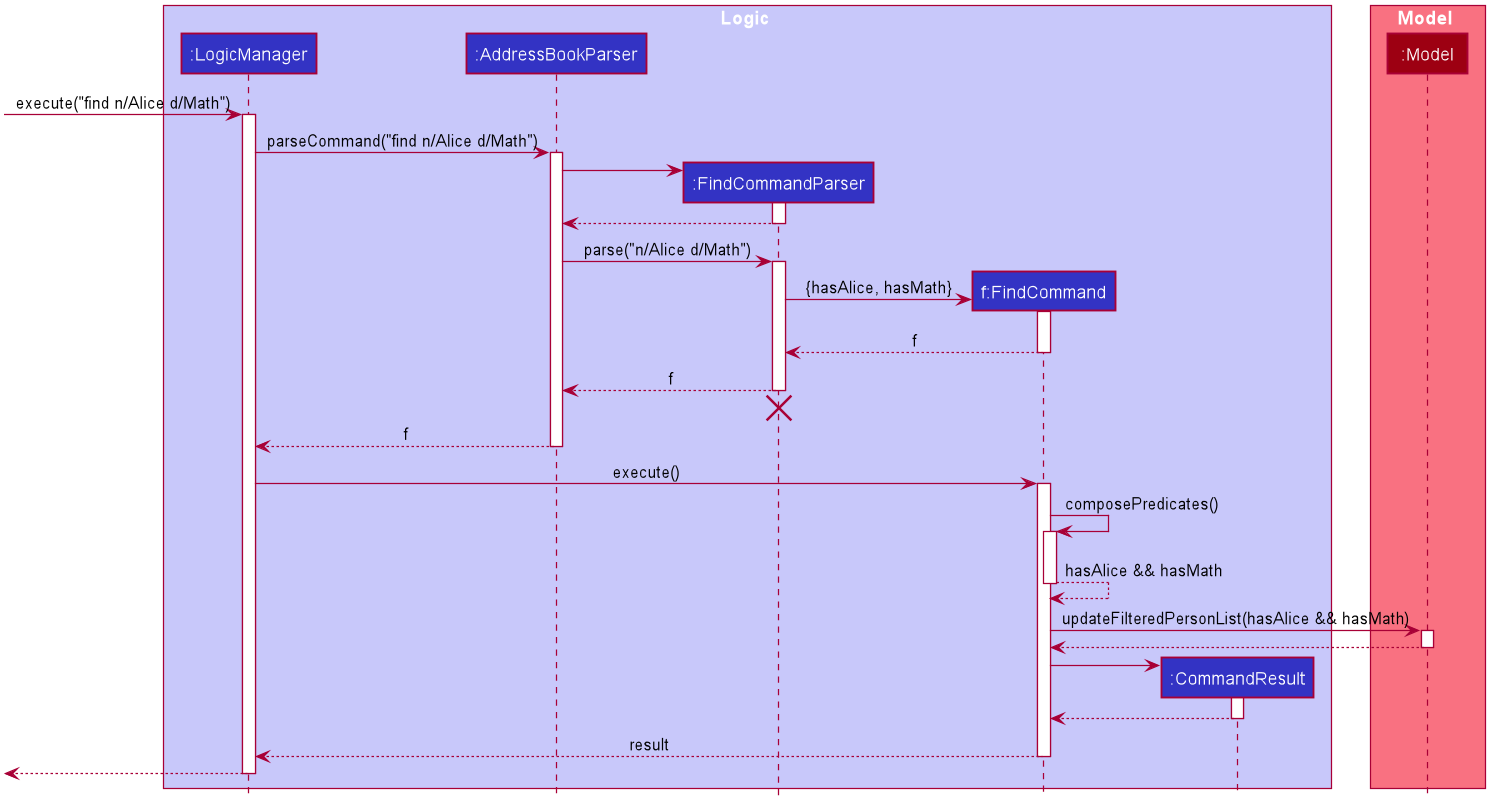

The diagram above was rendered by PlantUML. Its source (embedded in the PNG):
@startuml








skinparam BackgroundColor #FFFFFFF

skinparam Shadowing false

skinparam Class {
    FontColor #FFFFFF
    BorderThickness 1
    BorderColor #FFFFFF
    StereotypeFontColor #FFFFFF
    FontName Arial
}

skinparam Actor {
    BorderColor #000000
    Color #000000
    FontName Arial
}

skinparam Sequence {
    MessageAlign center
    BoxFontSize 15
    BoxPadding 0
    BoxFontColor #FFFFFF
    FontName Arial
}

skinparam Participant {
    FontColor #FFFFFFF
    Padding 20
}

skinparam MinClassWidth 50
skinparam ParticipantPadding 10
skinparam Shadowing false
skinparam DefaultTextAlignment center
skinparam packageStyle Rectangle

hide footbox
hide members
hide circle

box Logic #C8C8FA
participant ":LogicManager" as LogicManager #3333C4
participant ":AddressBookParser" as AddressBookParser #3333C4
participant ":FindCommandParser" as FindCommandParser #3333C4
participant "f:FindCommand" as FindCommand #3333C4
participant ":CommandResult" as CommandResult #3333C4
end box

box Model #F97181
participant ":Model" as Model #9D0012
end box

[-> LogicManager : execute("find n/Alice d/Math")
activate LogicManager

LogicManager -> AddressBookParser : parseCommand("find n/Alice d/Math")
activate AddressBookParser

create FindCommandParser
AddressBookParser -> FindCommandParser
activate FindCommandParser

FindCommandParser --> AddressBookParser
deactivate FindCommandParser

AddressBookParser -> FindCommandParser : parse("n/Alice d/Math")
activate FindCommandParser

create FindCommand
FindCommandParser -> FindCommand : {hasAlice, hasMath}
activate FindCommand
FindCommand --> FindCommandParser : f
deactivate FindCommand

FindCommandParser --> AddressBookParser : f
deactivate FindCommandParser
FindCommandParser -[hidden]-> AddressBookParser
destroy FindCommandParser

AddressBookParser --> LogicManager : f
deactivate AddressBookParser

LogicManager -> FindCommand : execute()
activate FindCommand
FindCommand -> FindCommand : composePredicates()
activate FindCommand
FindCommand --> FindCommand : hasAlice && hasMath
deactivate FindCommand

FindCommand -> Model : updateFilteredPersonList(hasAlice && hasMath)
activate Model

Model --> FindCommand
deactivate Model

create CommandResult
FindCommand -> CommandResult
activate CommandResult

CommandResult --> FindCommand
deactivate CommandResult

FindCommand --> LogicManager : result
deactivate FindCommand

[<--LogicManager
deactivate LogicManager
@enduml